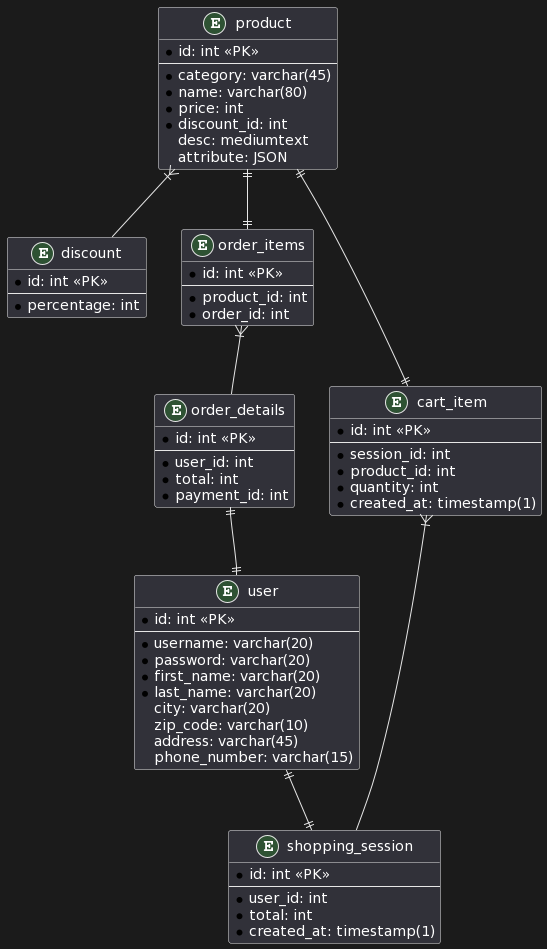

The diagram above was rendered by PlantUML. Its source (embedded in the PNG):
@startuml
entity product{
  * id: int <<PK>>
  --
  * category: varchar(45)
  * name: varchar(80)
  * price: int
  * discount_id: int
  desc: mediumtext
  attribute: JSON
}
entity discount{
  * id: int <<PK>>
  --
  * percentage: int
}
entity order_items{
  * id: int <<PK>>
  --
  * product_id: int
  * order_id: int
}
entity order_details{
  * id: int <<PK>>
  --
  * user_id: int
  * total: int
  * payment_id: int
}
entity cart_item{
  * id: int <<PK>>
  --
  * session_id: int
  * product_id: int
  * quantity: int
  * created_at: timestamp(1)
}
entity shopping_session{
  * id: int <<PK>>
  --
  * user_id: int
  * total: int
  * created_at: timestamp(1)
}
entity user{
  * id: int <<PK>>
  --
  * username: varchar(20)
  * password: varchar(20)
  * first_name: varchar(20)
  * last_name: varchar(20)
  city: varchar(20)
  zip_code: varchar(10)
  address: varchar(45)
  phone_number: varchar(15)
}



product }|-- discount
product ||--|| cart_item
product ||--|| order_items
order_items }|-- order_details
order_details ||--|| user
user ||--|| shopping_session
cart_item }|-- shopping_session
@enduml